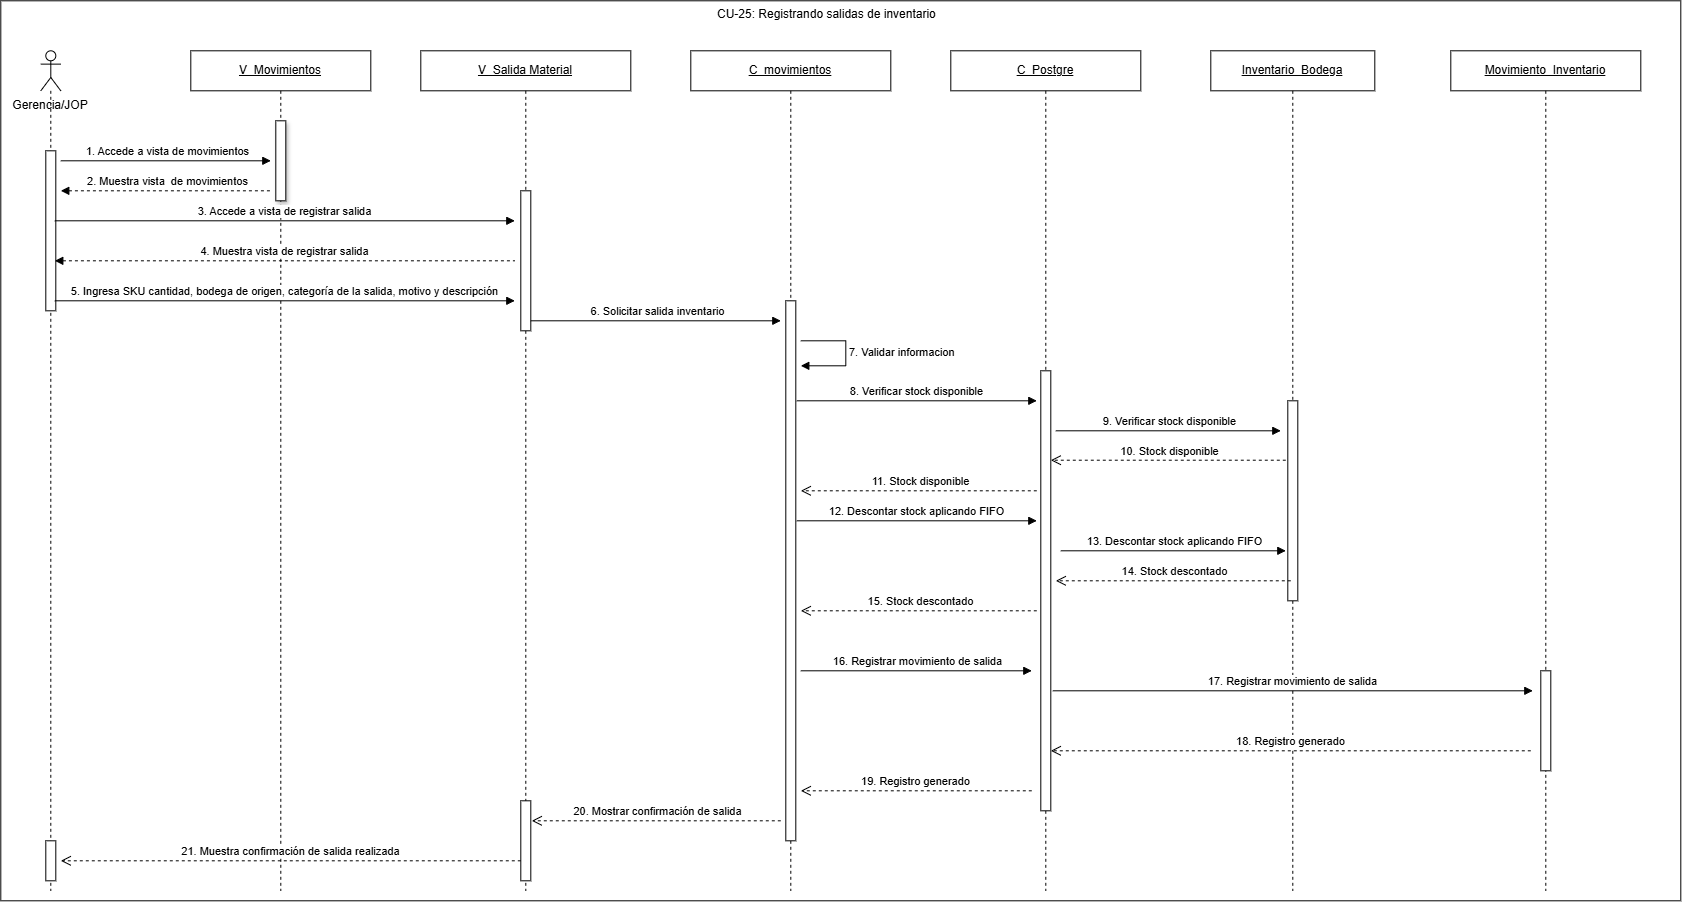

The diagram above was exported from draw.io. Its source (the exported page's mxGraphModel, read from the mxfile embedded in the PNG):
<mxGraphModel dx="4950" dy="1318" grid="1" gridSize="10" guides="1" tooltips="1" connect="1" arrows="1" fold="1" page="1" pageScale="1" pageWidth="827" pageHeight="1169" math="0" shadow="0">
  <root>
    <mxCell id="0" />
    <mxCell id="1" parent="0" />
    <mxCell id="JAmU95cvY9E2cJbHMzh4-1" parent="1" style="rounded=0;whiteSpace=wrap;html=1;" value="" vertex="1">
      <mxGeometry height="900" width="1680" x="360" y="1190" as="geometry" />
    </mxCell>
    <mxCell id="gn9TkUesPmLgc94Az9rq-2" parent="1" style="text;html=1;whiteSpace=wrap;strokeColor=none;fillColor=none;align=center;verticalAlign=middle;rounded=0;" value="Gerencia/JOP" vertex="1">
      <mxGeometry height="30" width="80" x="370" y="1280" as="geometry" />
    </mxCell>
    <mxCell id="gn9TkUesPmLgc94Az9rq-3" parent="1" style="shape=umlLifeline;perimeter=lifelinePerimeter;whiteSpace=wrap;html=1;container=1;dropTarget=0;collapsible=0;recursiveResize=0;outlineConnect=0;portConstraint=eastwest;participant=umlActor;" value="" vertex="1">
      <mxGeometry height="840" width="20" x="400" y="1240" as="geometry" />
    </mxCell>
    <mxCell id="gn9TkUesPmLgc94Az9rq-4" parent="gn9TkUesPmLgc94Az9rq-3" style="html=1;points=[[0,0,0,0,5],[0,1,0,0,-5],[1,0,0,0,5],[1,1,0,0,-5]];perimeter=orthogonalPerimeter;outlineConnect=0;targetShapes=umlLifeline;portConstraint=eastwest;" value="" vertex="1">
      <mxGeometry height="160" width="10" x="5" y="100" as="geometry" />
    </mxCell>
    <mxCell id="gn9TkUesPmLgc94Az9rq-5" parent="gn9TkUesPmLgc94Az9rq-3" style="html=1;points=[[0,0,0,0,5],[0,1,0,0,-5],[1,0,0,0,5],[1,1,0,0,-5]];perimeter=orthogonalPerimeter;outlineConnect=0;targetShapes=umlLifeline;portConstraint=eastwest;" value="" vertex="1">
      <mxGeometry height="40" width="10" x="5" y="790" as="geometry" />
    </mxCell>
    <mxCell id="gn9TkUesPmLgc94Az9rq-6" parent="1" style="shape=umlLifeline;perimeter=lifelinePerimeter;whiteSpace=wrap;html=1;container=1;dropTarget=0;collapsible=0;recursiveResize=0;outlineConnect=0;portConstraint=eastwest;" value="&lt;u&gt;V_Movimientos&lt;/u&gt;" vertex="1">
      <mxGeometry height="840" width="180" x="550" y="1240" as="geometry" />
    </mxCell>
    <mxCell id="gn9TkUesPmLgc94Az9rq-7" parent="gn9TkUesPmLgc94Az9rq-6" style="html=1;points=[[0,0,0,0,5],[0,1,0,0,-5],[1,0,0,0,5],[1,1,0,0,-5]];perimeter=orthogonalPerimeter;outlineConnect=0;targetShapes=umlLifeline;portConstraint=eastwest;shadow=1;" value="" vertex="1">
      <mxGeometry height="80" width="10" x="85" y="70" as="geometry" />
    </mxCell>
    <mxCell id="gn9TkUesPmLgc94Az9rq-8" parent="1" style="shape=umlLifeline;perimeter=lifelinePerimeter;whiteSpace=wrap;html=1;container=1;dropTarget=0;collapsible=0;recursiveResize=0;outlineConnect=0;portConstraint=eastwest;" value="&lt;u&gt;V_Salida Material&lt;span style=&quot;white-space: nowrap; color: rgba(0, 0, 0, 0); font-family: monospace; font-size: 0px; text-align: start;&quot;&gt;%3CmxGraphModel%3E%3Croot%3E%3CmxCell%20id%3D%220%22%2F%3E%3CmxCell%20id%3D%221%22%20parent%3D%220%22%2F%3E%3CmxCell%20id%3D%222%22%20parent%3D%221%22%20style%3D%22rounded%3D0%3BwhiteSpace%3Dwrap%3Bhtml%3D1%3B%22%20value%3D%22Movimientos%22%20vertex%3D%221%22%3E%3CmxGeometry%20height%3D%2260%22%20width%3D%22120%22%20x%3D%222550%22%20y%3D%22860%22%20as%3D%22geometry%22%2F%3E%3C%2FmxCell%3E%3C%2Froot%3E%3C%2FmxGraphModel%3E&lt;/span&gt;&lt;/u&gt;" vertex="1">
      <mxGeometry height="840" width="210" x="780" y="1240" as="geometry" />
    </mxCell>
    <mxCell id="gn9TkUesPmLgc94Az9rq-9" parent="gn9TkUesPmLgc94Az9rq-8" style="html=1;points=[[0,0,0,0,5],[0,1,0,0,-5],[1,0,0,0,5],[1,1,0,0,-5]];perimeter=orthogonalPerimeter;outlineConnect=0;targetShapes=umlLifeline;portConstraint=eastwest;" value="" vertex="1">
      <mxGeometry height="140" width="10" x="100" y="140" as="geometry" />
    </mxCell>
    <mxCell id="gn9TkUesPmLgc94Az9rq-10" parent="gn9TkUesPmLgc94Az9rq-8" style="html=1;points=[[0,0,0,0,5],[0,1,0,0,-5],[1,0,0,0,5],[1,1,0,0,-5]];perimeter=orthogonalPerimeter;outlineConnect=0;targetShapes=umlLifeline;portConstraint=eastwest;" value="" vertex="1">
      <mxGeometry height="80" width="10" x="100" y="750" as="geometry" />
    </mxCell>
    <mxCell id="gn9TkUesPmLgc94Az9rq-11" parent="1" style="shape=umlLifeline;perimeter=lifelinePerimeter;whiteSpace=wrap;html=1;container=1;dropTarget=0;collapsible=0;recursiveResize=0;outlineConnect=0;portConstraint=eastwest;" value="&lt;u&gt;C_movimientos&lt;/u&gt;" vertex="1">
      <mxGeometry height="840" width="200" x="1050" y="1240" as="geometry" />
    </mxCell>
    <mxCell id="gn9TkUesPmLgc94Az9rq-12" parent="gn9TkUesPmLgc94Az9rq-11" style="html=1;points=[[0,0,0,0,5],[0,1,0,0,-5],[1,0,0,0,5],[1,1,0,0,-5]];perimeter=orthogonalPerimeter;outlineConnect=0;targetShapes=umlLifeline;portConstraint=eastwest;" value="" vertex="1">
      <mxGeometry height="540" width="10" x="95" y="250" as="geometry" />
    </mxCell>
    <mxCell id="gn9TkUesPmLgc94Az9rq-13" parent="1" style="shape=umlLifeline;perimeter=lifelinePerimeter;whiteSpace=wrap;html=1;container=1;dropTarget=0;collapsible=0;recursiveResize=0;outlineConnect=0;portConstraint=eastwest;" value="&lt;u&gt;C_Postgre&lt;/u&gt;" vertex="1">
      <mxGeometry height="840" width="190" x="1310" y="1240" as="geometry" />
    </mxCell>
    <mxCell id="gn9TkUesPmLgc94Az9rq-14" parent="gn9TkUesPmLgc94Az9rq-13" style="html=1;points=[[0,0,0,0,5],[0,1,0,0,-5],[1,0,0,0,5],[1,1,0,0,-5]];perimeter=orthogonalPerimeter;outlineConnect=0;targetShapes=umlLifeline;portConstraint=eastwest;" value="" vertex="1">
      <mxGeometry height="440" width="10" x="90" y="320" as="geometry" />
    </mxCell>
    <mxCell id="gn9TkUesPmLgc94Az9rq-15" parent="1" style="shape=umlLifeline;perimeter=lifelinePerimeter;whiteSpace=wrap;html=1;container=1;dropTarget=0;collapsible=0;recursiveResize=0;outlineConnect=0;portConstraint=eastwest;" value="&lt;u&gt;Inventario_Bodega&lt;/u&gt;" vertex="1">
      <mxGeometry height="840" width="164" x="1570" y="1240" as="geometry" />
    </mxCell>
    <mxCell id="gn9TkUesPmLgc94Az9rq-16" parent="gn9TkUesPmLgc94Az9rq-15" style="html=1;points=[[0,0,0,0,5],[0,1,0,0,-5],[1,0,0,0,5],[1,1,0,0,-5]];perimeter=orthogonalPerimeter;outlineConnect=0;targetShapes=umlLifeline;portConstraint=eastwest;" value="" vertex="1">
      <mxGeometry height="200" width="10" x="77" y="350" as="geometry" />
    </mxCell>
    <mxCell id="gn9TkUesPmLgc94Az9rq-17" parent="1" style="shape=umlLifeline;perimeter=lifelinePerimeter;whiteSpace=wrap;html=1;container=1;dropTarget=0;collapsible=0;recursiveResize=0;outlineConnect=0;portConstraint=eastwest;" value="&lt;u&gt;Movimiento_Inventario&lt;/u&gt;" vertex="1">
      <mxGeometry height="840" width="190" x="1810" y="1240" as="geometry" />
    </mxCell>
    <mxCell id="gn9TkUesPmLgc94Az9rq-18" parent="gn9TkUesPmLgc94Az9rq-17" style="html=1;points=[[0,0,0,0,5],[0,1,0,0,-5],[1,0,0,0,5],[1,1,0,0,-5]];perimeter=orthogonalPerimeter;outlineConnect=0;targetShapes=umlLifeline;portConstraint=eastwest;" value="" vertex="1">
      <mxGeometry height="100" width="10" x="90" y="620" as="geometry" />
    </mxCell>
    <mxCell id="gn9TkUesPmLgc94Az9rq-21" edge="1" parent="1" style="html=1;verticalAlign=bottom;endArrow=block;curved=0;rounded=0;" value="5. Ingresa SKU cantidad, bodega de origen, categoría de la salida, motivo y descripción">
      <mxGeometry relative="1" as="geometry">
        <mxPoint x="414" y="1490" as="sourcePoint" />
        <mxPoint x="874" y="1490" as="targetPoint" />
      </mxGeometry>
    </mxCell>
    <mxCell id="gn9TkUesPmLgc94Az9rq-22" edge="1" parent="1" style="html=1;verticalAlign=bottom;endArrow=block;curved=0;rounded=0;" value="6. Solicitar salida inventario">
      <mxGeometry relative="1" as="geometry">
        <mxPoint x="890" y="1510" as="sourcePoint" />
        <mxPoint x="1140" y="1510" as="targetPoint" />
      </mxGeometry>
    </mxCell>
    <mxCell id="gn9TkUesPmLgc94Az9rq-23" edge="1" parent="1" style="html=1;align=left;spacingLeft=2;endArrow=block;rounded=0;edgeStyle=orthogonalEdgeStyle;curved=0;" value="7. Validar informacion">
      <mxGeometry relative="1" as="geometry">
        <Array as="points">
          <mxPoint x="1205" y="1530" />
          <mxPoint x="1205" y="1555" />
        </Array>
        <mxPoint x="1160" y="1530" as="sourcePoint" />
        <mxPoint x="1160" y="1555" as="targetPoint" />
      </mxGeometry>
    </mxCell>
    <mxCell id="gn9TkUesPmLgc94Az9rq-24" edge="1" parent="1" style="html=1;verticalAlign=bottom;endArrow=block;curved=0;rounded=0;" value="8. Verificar stock disponible">
      <mxGeometry relative="1" as="geometry">
        <mxPoint x="1156" y="1590" as="sourcePoint" />
        <mxPoint x="1396" y="1590" as="targetPoint" />
      </mxGeometry>
    </mxCell>
    <mxCell id="gn9TkUesPmLgc94Az9rq-25" edge="1" parent="1" style="html=1;verticalAlign=bottom;endArrow=block;curved=0;rounded=0;" value="9. Verificar stock disponible">
      <mxGeometry relative="1" as="geometry">
        <mxPoint x="1415" y="1620" as="sourcePoint" />
        <mxPoint x="1640" y="1620" as="targetPoint" />
      </mxGeometry>
    </mxCell>
    <mxCell id="gn9TkUesPmLgc94Az9rq-26" edge="1" parent="1" style="html=1;verticalAlign=bottom;endArrow=open;dashed=1;endSize=8;curved=0;rounded=0;" value="10. Stock disponible">
      <mxGeometry relative="1" as="geometry">
        <mxPoint x="1645" y="1649.41" as="sourcePoint" />
        <mxPoint x="1410" y="1649.41" as="targetPoint" />
      </mxGeometry>
    </mxCell>
    <mxCell id="gn9TkUesPmLgc94Az9rq-27" edge="1" parent="1" style="html=1;verticalAlign=bottom;endArrow=open;dashed=1;endSize=8;curved=0;rounded=0;" value="11. Stock disponible">
      <mxGeometry relative="1" as="geometry">
        <mxPoint x="1396" y="1680" as="sourcePoint" />
        <mxPoint x="1160" y="1680" as="targetPoint" />
      </mxGeometry>
    </mxCell>
    <mxCell id="gn9TkUesPmLgc94Az9rq-28" edge="1" parent="1" style="html=1;verticalAlign=bottom;endArrow=block;curved=0;rounded=0;" value="12. Descontar stock aplicando FIFO">
      <mxGeometry relative="1" as="geometry">
        <mxPoint x="1156" y="1710" as="sourcePoint" />
        <mxPoint x="1396" y="1710" as="targetPoint" />
      </mxGeometry>
    </mxCell>
    <mxCell id="gn9TkUesPmLgc94Az9rq-29" edge="1" parent="1" style="html=1;verticalAlign=bottom;endArrow=block;curved=0;rounded=0;" value="13. Descontar stock aplicando FIFO">
      <mxGeometry relative="1" as="geometry">
        <mxPoint x="1420" y="1740" as="sourcePoint" />
        <mxPoint x="1645" y="1740" as="targetPoint" />
      </mxGeometry>
    </mxCell>
    <mxCell id="gn9TkUesPmLgc94Az9rq-30" edge="1" parent="1" style="html=1;verticalAlign=bottom;endArrow=open;dashed=1;endSize=8;curved=0;rounded=0;" value="14. Stock descontado">
      <mxGeometry relative="1" as="geometry">
        <mxPoint x="1650" y="1770" as="sourcePoint" />
        <mxPoint x="1415" y="1770" as="targetPoint" />
      </mxGeometry>
    </mxCell>
    <mxCell id="gn9TkUesPmLgc94Az9rq-31" edge="1" parent="1" style="html=1;verticalAlign=bottom;endArrow=open;dashed=1;endSize=8;curved=0;rounded=0;" value="15. Stock descontado">
      <mxGeometry relative="1" as="geometry">
        <mxPoint x="1396" y="1800" as="sourcePoint" />
        <mxPoint x="1160" y="1800" as="targetPoint" />
      </mxGeometry>
    </mxCell>
    <mxCell id="gn9TkUesPmLgc94Az9rq-32" edge="1" parent="1" style="html=1;verticalAlign=bottom;endArrow=block;curved=0;rounded=0;" value="16. Registrar movimiento de salida">
      <mxGeometry relative="1" as="geometry">
        <mxPoint x="1160" y="1860" as="sourcePoint" />
        <mxPoint x="1391" y="1860" as="targetPoint" />
      </mxGeometry>
    </mxCell>
    <mxCell id="gn9TkUesPmLgc94Az9rq-33" edge="1" parent="1" style="html=1;verticalAlign=bottom;endArrow=block;curved=0;rounded=0;" value="17. Registrar movimiento de salida">
      <mxGeometry relative="1" as="geometry">
        <mxPoint x="1412" y="1880" as="sourcePoint" />
        <mxPoint x="1892" y="1880" as="targetPoint" />
      </mxGeometry>
    </mxCell>
    <mxCell id="gn9TkUesPmLgc94Az9rq-34" edge="1" parent="1" style="html=1;verticalAlign=bottom;endArrow=open;dashed=1;endSize=8;curved=0;rounded=0;" value="18. Registro generado">
      <mxGeometry relative="1" as="geometry">
        <mxPoint x="1890" y="1940" as="sourcePoint" />
        <mxPoint x="1410" y="1940" as="targetPoint" />
      </mxGeometry>
    </mxCell>
    <mxCell id="gn9TkUesPmLgc94Az9rq-35" edge="1" parent="1" style="html=1;verticalAlign=bottom;endArrow=open;dashed=1;endSize=8;curved=0;rounded=0;" value="19. Registro generado">
      <mxGeometry relative="1" as="geometry">
        <mxPoint x="1391" y="1980" as="sourcePoint" />
        <mxPoint x="1160" y="1980" as="targetPoint" />
      </mxGeometry>
    </mxCell>
    <mxCell id="gn9TkUesPmLgc94Az9rq-36" edge="1" parent="1" style="html=1;verticalAlign=bottom;endArrow=open;dashed=1;endSize=8;curved=0;rounded=0;" value="20. Mostrar confirmación de salida">
      <mxGeometry relative="1" as="geometry">
        <mxPoint x="1140" y="2010" as="sourcePoint" />
        <mxPoint x="891" y="2010" as="targetPoint" />
      </mxGeometry>
    </mxCell>
    <mxCell id="gn9TkUesPmLgc94Az9rq-37" edge="1" parent="1" style="html=1;verticalAlign=bottom;endArrow=open;dashed=1;endSize=8;curved=0;rounded=0;" value="21. Muestra confirmación de salida realizada">
      <mxGeometry relative="1" as="geometry">
        <mxPoint x="880" y="2050" as="sourcePoint" />
        <mxPoint x="420" y="2050" as="targetPoint" />
      </mxGeometry>
    </mxCell>
    <mxCell id="gn9TkUesPmLgc94Az9rq-38" parent="1" style="text;whiteSpace=wrap;" value="CU-25: Registrando salidas de inventario" vertex="1">
      <mxGeometry height="40" width="250" x="1075" y="1190" as="geometry" />
    </mxCell>
    <mxCell id="gn9TkUesPmLgc94Az9rq-39" edge="1" parent="1" style="html=1;verticalAlign=bottom;endArrow=block;curved=0;rounded=0;" value="1. Accede a vista de movimientos">
      <mxGeometry relative="1" as="geometry">
        <mxPoint x="420" y="1350" as="sourcePoint" />
        <mxPoint x="630" y="1350" as="targetPoint" />
      </mxGeometry>
    </mxCell>
    <mxCell id="gn9TkUesPmLgc94Az9rq-40" edge="1" parent="1" style="html=1;verticalAlign=bottom;endArrow=none;curved=0;rounded=0;dashed=1;startArrow=block;startFill=1;endFill=0;" value="2. Muestra vista&amp;nbsp; de movimientos">
      <mxGeometry relative="1" as="geometry">
        <mxPoint x="420" y="1380" as="sourcePoint" />
        <mxPoint x="630" y="1380" as="targetPoint" />
      </mxGeometry>
    </mxCell>
    <mxCell id="gn9TkUesPmLgc94Az9rq-41" edge="1" parent="1" style="html=1;verticalAlign=bottom;endArrow=block;curved=0;rounded=0;" value="3. Accede a vista de registrar salida">
      <mxGeometry relative="1" x="0.0026" as="geometry">
        <mxPoint as="offset" />
        <mxPoint x="414" y="1410" as="sourcePoint" />
        <mxPoint x="874" y="1410" as="targetPoint" />
      </mxGeometry>
    </mxCell>
    <mxCell id="gn9TkUesPmLgc94Az9rq-42" edge="1" parent="1" style="html=1;verticalAlign=bottom;endArrow=none;curved=0;rounded=0;dashed=1;startArrow=block;startFill=1;endFill=0;" value="4. Muestra vista de registrar salida">
      <mxGeometry relative="1" as="geometry">
        <mxPoint x="414" y="1450" as="sourcePoint" />
        <mxPoint x="874" y="1450" as="targetPoint" />
      </mxGeometry>
    </mxCell>
  </root>
</mxGraphModel>